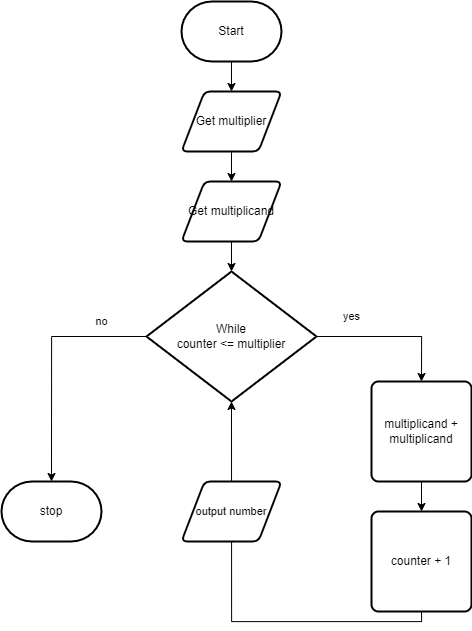

The diagram above was exported from draw.io. Its source (the exported page's mxGraphModel, read from the mxfile embedded in the PNG):
<mxGraphModel dx="991" dy="869" grid="1" gridSize="10" guides="1" tooltips="1" connect="1" arrows="1" fold="1" page="1" pageScale="1" pageWidth="850" pageHeight="1100" math="0" shadow="0">
  <root>
    <mxCell id="0" />
    <mxCell id="1" parent="0" />
    <mxCell id="4" style="edgeStyle=none;html=1;" edge="1" parent="1" source="5" target="7">
      <mxGeometry relative="1" as="geometry" />
    </mxCell>
    <mxCell id="5" value="Start" style="strokeWidth=2;html=1;shape=mxgraph.flowchart.terminator;whiteSpace=wrap;" vertex="1" parent="1">
      <mxGeometry x="300" y="200" width="100" height="60" as="geometry" />
    </mxCell>
    <mxCell id="6" style="edgeStyle=none;html=1;" edge="1" parent="1" source="7" target="9">
      <mxGeometry relative="1" as="geometry" />
    </mxCell>
    <mxCell id="7" value="Get multiplier" style="shape=parallelogram;html=1;strokeWidth=2;perimeter=parallelogramPerimeter;whiteSpace=wrap;rounded=1;arcSize=12;size=0.23;" vertex="1" parent="1">
      <mxGeometry x="300" y="290" width="100" height="60" as="geometry" />
    </mxCell>
    <mxCell id="8" style="edgeStyle=none;html=1;entryX=0.5;entryY=0;entryDx=0;entryDy=0;entryPerimeter=0;" edge="1" parent="1" source="9" target="12">
      <mxGeometry relative="1" as="geometry" />
    </mxCell>
    <mxCell id="9" value="Get multiplicand" style="shape=parallelogram;html=1;strokeWidth=2;perimeter=parallelogramPerimeter;whiteSpace=wrap;rounded=1;arcSize=12;size=0.23;" vertex="1" parent="1">
      <mxGeometry x="300" y="380" width="100" height="60" as="geometry" />
    </mxCell>
    <mxCell id="10" style="edgeStyle=orthogonalEdgeStyle;html=1;exitX=1;exitY=0.5;exitDx=0;exitDy=0;exitPerimeter=0;entryX=0.5;entryY=0;entryDx=0;entryDy=0;rounded=0;" edge="1" parent="1" source="12" target="14">
      <mxGeometry relative="1" as="geometry" />
    </mxCell>
    <mxCell id="11" style="edgeStyle=orthogonalEdgeStyle;shape=connector;rounded=0;html=1;exitX=0;exitY=0.5;exitDx=0;exitDy=0;exitPerimeter=0;labelBackgroundColor=default;strokeColor=default;fontFamily=Helvetica;fontSize=11;fontColor=default;endArrow=classic;" edge="1" parent="1" source="12">
      <mxGeometry relative="1" as="geometry">
        <mxPoint x="170" y="680" as="targetPoint" />
      </mxGeometry>
    </mxCell>
    <mxCell id="12" value="While&lt;br&gt;counter &amp;lt;= multiplier" style="strokeWidth=2;html=1;shape=mxgraph.flowchart.decision;whiteSpace=wrap;" vertex="1" parent="1">
      <mxGeometry x="265" y="470" width="170" height="130" as="geometry" />
    </mxCell>
    <mxCell id="13" style="edgeStyle=orthogonalEdgeStyle;shape=connector;rounded=0;html=1;exitX=0.5;exitY=1;exitDx=0;exitDy=0;entryX=0.5;entryY=0;entryDx=0;entryDy=0;labelBackgroundColor=default;strokeColor=default;fontFamily=Helvetica;fontSize=11;fontColor=default;endArrow=classic;" edge="1" parent="1" source="14" target="16">
      <mxGeometry relative="1" as="geometry" />
    </mxCell>
    <mxCell id="14" value="multiplicand + multiplicand" style="rounded=1;whiteSpace=wrap;html=1;absoluteArcSize=1;arcSize=14;strokeWidth=2;" vertex="1" parent="1">
      <mxGeometry x="490" y="580" width="100" height="100" as="geometry" />
    </mxCell>
    <mxCell id="15" style="edgeStyle=orthogonalEdgeStyle;shape=connector;rounded=0;html=1;exitX=0.5;exitY=1;exitDx=0;exitDy=0;entryX=0.5;entryY=1;entryDx=0;entryDy=0;entryPerimeter=0;labelBackgroundColor=default;strokeColor=default;fontFamily=Helvetica;fontSize=11;fontColor=default;endArrow=classic;" edge="1" parent="1" source="16" target="12">
      <mxGeometry relative="1" as="geometry" />
    </mxCell>
    <mxCell id="16" value="counter + 1" style="rounded=1;whiteSpace=wrap;html=1;absoluteArcSize=1;arcSize=14;strokeWidth=2;" vertex="1" parent="1">
      <mxGeometry x="490" y="710" width="100" height="100" as="geometry" />
    </mxCell>
    <mxCell id="17" value="yes" style="text;html=1;align=center;verticalAlign=middle;resizable=0;points=[];autosize=1;strokeColor=none;fillColor=none;fontSize=11;fontFamily=Helvetica;fontColor=default;" vertex="1" parent="1">
      <mxGeometry x="450" y="500" width="40" height="30" as="geometry" />
    </mxCell>
    <mxCell id="18" value="output number" style="shape=parallelogram;html=1;strokeWidth=2;perimeter=parallelogramPerimeter;whiteSpace=wrap;rounded=1;arcSize=12;size=0.23;fontFamily=Helvetica;fontSize=11;fontColor=default;" vertex="1" parent="1">
      <mxGeometry x="300" y="680" width="100" height="60" as="geometry" />
    </mxCell>
    <mxCell id="19" value="stop" style="strokeWidth=2;html=1;shape=mxgraph.flowchart.terminator;whiteSpace=wrap;" vertex="1" parent="1">
      <mxGeometry x="120" y="680" width="100" height="60" as="geometry" />
    </mxCell>
    <mxCell id="20" value="no" style="text;html=1;align=center;verticalAlign=middle;resizable=0;points=[];autosize=1;strokeColor=none;fillColor=none;fontSize=11;fontFamily=Helvetica;fontColor=default;" vertex="1" parent="1">
      <mxGeometry x="200" y="505" width="40" height="30" as="geometry" />
    </mxCell>
  </root>
</mxGraphModel>